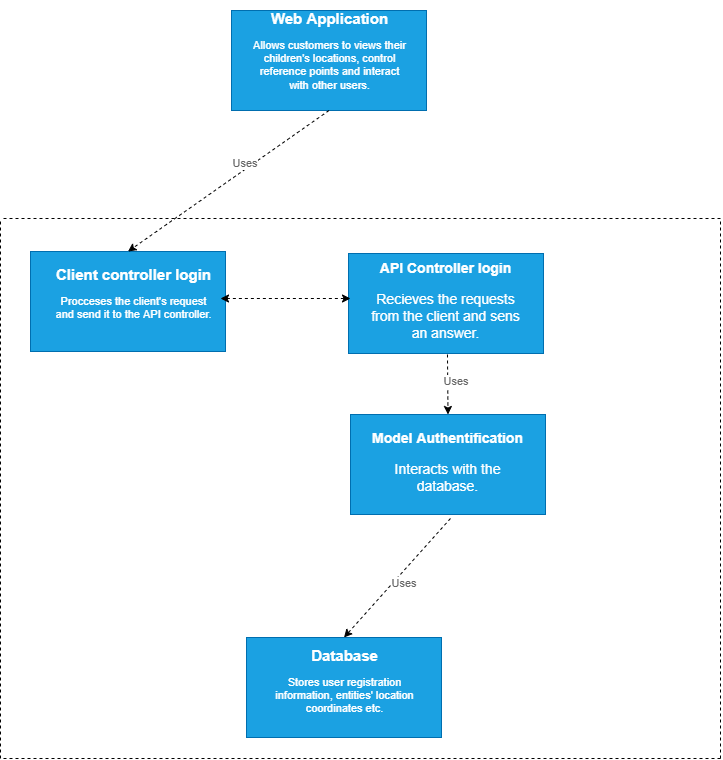

The diagram above was exported from draw.io. Its source (the exported page's mxGraphModel, read from the mxfile embedded in the PNG):
<mxGraphModel dx="1117" dy="669" grid="1" gridSize="10" guides="1" tooltips="1" connect="1" arrows="1" fold="1" page="1" pageScale="1" pageWidth="827" pageHeight="1169" math="0" shadow="0">
  <root>
    <mxCell id="HuNKCQfDFu8DDJZsiMvd-0" />
    <mxCell id="HuNKCQfDFu8DDJZsiMvd-1" parent="HuNKCQfDFu8DDJZsiMvd-0" />
    <mxCell id="HuNKCQfDFu8DDJZsiMvd-4" value="" style="rounded=0;whiteSpace=wrap;html=1;fontSize=11;fillColor=#1ba1e2;strokeColor=#006EAF;fontColor=#ffffff;" vertex="1" parent="HuNKCQfDFu8DDJZsiMvd-1">
      <mxGeometry x="271" y="272" width="195" height="100" as="geometry" />
    </mxCell>
    <mxCell id="HuNKCQfDFu8DDJZsiMvd-5" value="&lt;h1 style=&quot;text-align: center ; font-size: 15px&quot;&gt;Web Application&lt;/h1&gt;&lt;p style=&quot;text-align: center&quot;&gt;&lt;font style=&quot;font-size: 11px&quot;&gt;Allows customers to views their children's locations, control reference points and interact with other users.&lt;/font&gt;&lt;/p&gt;" style="text;html=1;strokeColor=none;fillColor=none;spacing=5;spacingTop=-20;whiteSpace=wrap;overflow=hidden;rounded=0;fontSize=11;fontColor=#FFFFFF;" vertex="1" parent="HuNKCQfDFu8DDJZsiMvd-1">
      <mxGeometry x="286" y="272" width="165" height="100" as="geometry" />
    </mxCell>
    <mxCell id="HuNKCQfDFu8DDJZsiMvd-11" value="" style="rounded=0;whiteSpace=wrap;html=1;fontSize=11;fillColor=#1ba1e2;strokeColor=#006EAF;fontColor=#ffffff;" vertex="1" parent="HuNKCQfDFu8DDJZsiMvd-1">
      <mxGeometry x="70" y="513" width="195" height="100" as="geometry" />
    </mxCell>
    <mxCell id="HuNKCQfDFu8DDJZsiMvd-12" value="&lt;h1 style=&quot;text-align: center ; font-size: 15px&quot;&gt;Client controller login&lt;/h1&gt;&lt;p style=&quot;text-align: center&quot;&gt;&lt;font style=&quot;font-size: 11px&quot;&gt;Procceses the client's request and send it to the API controller.&lt;/font&gt;&lt;/p&gt;" style="text;html=1;strokeColor=none;fillColor=none;spacing=5;spacingTop=-20;whiteSpace=wrap;overflow=hidden;rounded=0;fontSize=11;fontColor=#FFFFFF;" vertex="1" parent="HuNKCQfDFu8DDJZsiMvd-1">
      <mxGeometry x="90" y="528" width="165" height="100" as="geometry" />
    </mxCell>
    <mxCell id="HuNKCQfDFu8DDJZsiMvd-15" value="" style="rounded=0;whiteSpace=wrap;html=1;fontSize=11;fillColor=#1ba1e2;strokeColor=#006EAF;fontColor=#ffffff;" vertex="1" parent="HuNKCQfDFu8DDJZsiMvd-1">
      <mxGeometry x="286" y="899" width="195" height="100" as="geometry" />
    </mxCell>
    <mxCell id="HuNKCQfDFu8DDJZsiMvd-16" value="&lt;h1 style=&quot;text-align: center ; font-size: 15px&quot;&gt;Database&lt;/h1&gt;&lt;p style=&quot;text-align: center&quot;&gt;&lt;font style=&quot;font-size: 11px&quot;&gt;Stores user registration information, entities' location coordinates etc.&lt;/font&gt;&lt;/p&gt;" style="text;html=1;strokeColor=none;fillColor=none;spacing=5;spacingTop=-20;whiteSpace=wrap;overflow=hidden;rounded=0;fontSize=11;fontColor=#FFFFFF;" vertex="1" parent="HuNKCQfDFu8DDJZsiMvd-1">
      <mxGeometry x="301" y="909" width="165" height="100" as="geometry" />
    </mxCell>
    <mxCell id="HuNKCQfDFu8DDJZsiMvd-20" value="" style="endArrow=classic;html=1;rounded=0;dashed=1;fontSize=11;fontColor=#666666;exitX=0.5;exitY=1;exitDx=0;exitDy=0;entryX=0.5;entryY=0;entryDx=0;entryDy=0;" edge="1" parent="HuNKCQfDFu8DDJZsiMvd-1" source="HuNKCQfDFu8DDJZsiMvd-4" target="HuNKCQfDFu8DDJZsiMvd-11">
      <mxGeometry width="50" height="50" relative="1" as="geometry">
        <mxPoint x="100" y="450" as="sourcePoint" />
        <mxPoint x="104.11764705882342" y="519.9999999999999" as="targetPoint" />
      </mxGeometry>
    </mxCell>
    <mxCell id="HuNKCQfDFu8DDJZsiMvd-22" value="Uses" style="text;html=1;strokeColor=none;fillColor=none;align=center;verticalAlign=middle;whiteSpace=wrap;rounded=0;fontSize=11;fontColor=#666666;labelBackgroundColor=default;" vertex="1" parent="HuNKCQfDFu8DDJZsiMvd-1">
      <mxGeometry x="255" y="410" width="60" height="30" as="geometry" />
    </mxCell>
    <mxCell id="HuNKCQfDFu8DDJZsiMvd-27" value="" style="endArrow=classic;html=1;rounded=0;dashed=1;fontSize=11;fontColor=#666666;entryX=0.5;entryY=0;entryDx=0;entryDy=0;exitX=0.515;exitY=0.87;exitDx=0;exitDy=0;exitPerimeter=0;" edge="1" parent="HuNKCQfDFu8DDJZsiMvd-1" source="k5Hzw3qbmVz0PxVUViEJ-7" target="HuNKCQfDFu8DDJZsiMvd-15">
      <mxGeometry width="50" height="50" relative="1" as="geometry">
        <mxPoint x="620" y="760" as="sourcePoint" />
        <mxPoint x="384" y="780" as="targetPoint" />
      </mxGeometry>
    </mxCell>
    <mxCell id="HuNKCQfDFu8DDJZsiMvd-31" value="Uses" style="text;html=1;strokeColor=none;fillColor=none;align=center;verticalAlign=middle;whiteSpace=wrap;rounded=0;fontSize=11;fontColor=#666666;labelBackgroundColor=default;" vertex="1" parent="HuNKCQfDFu8DDJZsiMvd-1">
      <mxGeometry x="414" y="830" width="60" height="30" as="geometry" />
    </mxCell>
    <mxCell id="HuNKCQfDFu8DDJZsiMvd-33" value="" style="endArrow=none;dashed=1;html=1;rounded=0;fontSize=11;fontColor=#666666;" edge="1" parent="HuNKCQfDFu8DDJZsiMvd-1">
      <mxGeometry width="50" height="50" relative="1" as="geometry">
        <mxPoint x="760" y="1020" as="sourcePoint" />
        <mxPoint x="760" y="480" as="targetPoint" />
      </mxGeometry>
    </mxCell>
    <mxCell id="k5Hzw3qbmVz0PxVUViEJ-6" value="" style="rounded=0;whiteSpace=wrap;html=1;fontSize=11;fillColor=#1ba1e2;strokeColor=#006EAF;fontColor=#ffffff;" vertex="1" parent="HuNKCQfDFu8DDJZsiMvd-1">
      <mxGeometry x="390" y="676" width="195" height="100" as="geometry" />
    </mxCell>
    <mxCell id="k5Hzw3qbmVz0PxVUViEJ-7" value="&lt;h1 style=&quot;font-size: 14px&quot;&gt;&lt;font style=&quot;font-size: 14px&quot;&gt;Model Authentification&lt;/font&gt;&lt;/h1&gt;&lt;p style=&quot;font-size: 14px&quot;&gt;&lt;font style=&quot;font-size: 14px&quot;&gt;Interacts with the database.&lt;/font&gt;&lt;/p&gt;" style="text;html=1;strokeColor=none;fillColor=none;spacing=5;spacingTop=-20;whiteSpace=wrap;overflow=hidden;rounded=0;fontSize=11;fontColor=#FFFFFF;align=center;" vertex="1" parent="HuNKCQfDFu8DDJZsiMvd-1">
      <mxGeometry x="405" y="693" width="165" height="100" as="geometry" />
    </mxCell>
    <mxCell id="k5Hzw3qbmVz0PxVUViEJ-11" value="" style="rounded=0;whiteSpace=wrap;html=1;fontSize=11;fillColor=#1ba1e2;strokeColor=#006EAF;fontColor=#ffffff;" vertex="1" parent="HuNKCQfDFu8DDJZsiMvd-1">
      <mxGeometry x="388" y="515" width="195" height="100" as="geometry" />
    </mxCell>
    <mxCell id="k5Hzw3qbmVz0PxVUViEJ-12" value="&lt;h1 style=&quot;font-size: 14px&quot;&gt;&lt;font style=&quot;font-size: 14px&quot;&gt;API Controller login&lt;/font&gt;&lt;/h1&gt;&lt;p style=&quot;font-size: 14px&quot;&gt;Recieves the requests from the client and sens an answer.&lt;/p&gt;" style="text;html=1;strokeColor=none;fillColor=none;spacing=5;spacingTop=-20;whiteSpace=wrap;overflow=hidden;rounded=0;fontSize=11;fontColor=#FFFFFF;align=center;" vertex="1" parent="HuNKCQfDFu8DDJZsiMvd-1">
      <mxGeometry x="403" y="523" width="165" height="100" as="geometry" />
    </mxCell>
    <mxCell id="33CCrdMQNab2a2ThVXQ0-0" value="" style="endArrow=classic;startArrow=classic;html=1;rounded=0;dashed=1;fontSize=14;fontColor=#666666;" edge="1" parent="HuNKCQfDFu8DDJZsiMvd-1">
      <mxGeometry width="50" height="50" relative="1" as="geometry">
        <mxPoint x="260" y="560" as="sourcePoint" />
        <mxPoint x="390" y="560" as="targetPoint" />
      </mxGeometry>
    </mxCell>
    <mxCell id="33CCrdMQNab2a2ThVXQ0-1" value="" style="endArrow=classic;html=1;rounded=0;dashed=1;fontSize=11;fontColor=#666666;entryX=0.5;entryY=0;entryDx=0;entryDy=0;exitX=0.515;exitY=0.87;exitDx=0;exitDy=0;exitPerimeter=0;" edge="1" parent="HuNKCQfDFu8DDJZsiMvd-1" target="k5Hzw3qbmVz0PxVUViEJ-6">
      <mxGeometry width="50" height="50" relative="1" as="geometry">
        <mxPoint x="486.9749999999999" y="616" as="sourcePoint" />
        <mxPoint x="380.5" y="735" as="targetPoint" />
      </mxGeometry>
    </mxCell>
    <mxCell id="33CCrdMQNab2a2ThVXQ0-2" value="Uses" style="text;html=1;strokeColor=none;fillColor=none;align=center;verticalAlign=middle;whiteSpace=wrap;rounded=0;fontSize=11;fontColor=#666666;labelBackgroundColor=default;" vertex="1" parent="HuNKCQfDFu8DDJZsiMvd-1">
      <mxGeometry x="466" y="628" width="60" height="30" as="geometry" />
    </mxCell>
    <mxCell id="33CCrdMQNab2a2ThVXQ0-3" value="" style="endArrow=none;dashed=1;html=1;rounded=0;fontSize=11;fontColor=#666666;" edge="1" parent="HuNKCQfDFu8DDJZsiMvd-1">
      <mxGeometry width="50" height="50" relative="1" as="geometry">
        <mxPoint x="40" y="1020" as="sourcePoint" />
        <mxPoint x="40" y="480" as="targetPoint" />
      </mxGeometry>
    </mxCell>
    <mxCell id="33CCrdMQNab2a2ThVXQ0-4" value="" style="endArrow=none;dashed=1;html=1;rounded=0;fontSize=11;fontColor=#666666;" edge="1" parent="HuNKCQfDFu8DDJZsiMvd-1">
      <mxGeometry width="50" height="50" relative="1" as="geometry">
        <mxPoint x="760" y="480" as="sourcePoint" />
        <mxPoint x="40" y="480" as="targetPoint" />
      </mxGeometry>
    </mxCell>
    <mxCell id="33CCrdMQNab2a2ThVXQ0-5" value="" style="endArrow=none;dashed=1;html=1;rounded=0;fontSize=11;fontColor=#666666;" edge="1" parent="HuNKCQfDFu8DDJZsiMvd-1">
      <mxGeometry width="50" height="50" relative="1" as="geometry">
        <mxPoint x="760" y="1020" as="sourcePoint" />
        <mxPoint x="40" y="1020" as="targetPoint" />
      </mxGeometry>
    </mxCell>
  </root>
</mxGraphModel>